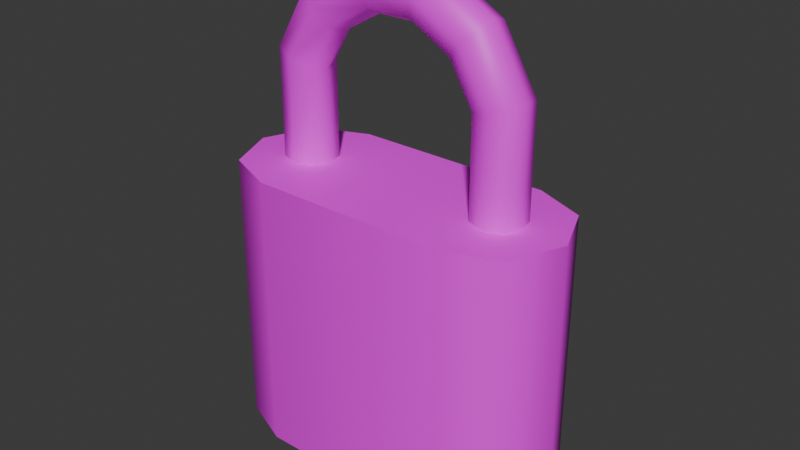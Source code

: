# Source: Lock.blend  (saved by Blender 4.2.66; exported with 4.5.12 LTS)
import bpy
from mathutils import Matrix  # noqa: F401  (used for matrix-valued properties, if any)

bpy.ops.wm.read_factory_settings(use_empty=True)
scene = bpy.context.scene
scene.name = 'Scene'

# ---- collections
col_lock = bpy.data.collections.new('Lock'); scene.collection.children.link(col_lock)

# ---- images (referenced by path relative to the original .blend; pixels are not part of the script)
import os
ASSET_DIR = os.environ.get("B2B_ASSET_DIR", "")  # directory of the original .blend (textures are referenced by path, not embedded)
HERE = os.path.dirname(os.path.abspath(__file__))  # packed textures are extracted next to this script under _unpacked/

def load_image(name, relpath, width, height, colorspace="sRGB"):
    """Load a texture the original file referenced (path relative to the .blend, or extracted next to this script)."""
    p = next((c for c in (os.path.join(HERE, relpath), os.path.join(ASSET_DIR, relpath)) if relpath and os.path.exists(c)), "")
    if p:
        img = bpy.data.images.load(p, check_existing=True)
        img.name = name
    else:  # same state as the original file: an image datablock whose file is absent (Cycles renders it pink)
        img = bpy.data.images.new(name, width, height)
        img.source = "FILE"
        img.filepath = "//" + (relpath or name)
    img.colorspace_settings.name = colorspace
    return img
img_gradients_basics_psd = load_image('Gradients_Basics.psd', 'Gradients_Basics.psd', 1024, 1024, 'sRGB')

# ---- materials (node trees are filled in below, after node groups)
mat_material = bpy.data.materials.new('Material')
mat_material.alpha_threshold = 0.0
mat_material.use_transparent_shadow = False
mat_material.roughness = 0.5
mat_material.line_color = (0.0, 0.0, 0.0, 1.0)

# ---- node groups
ng_smooth_by_angle = bpy.data.node_groups.new('Smooth by Angle', 'GeometryNodeTree')
_s = ng_smooth_by_angle.interface.new_socket(name='Mesh', in_out='OUTPUT', socket_type='NodeSocketGeometry')
_s = ng_smooth_by_angle.interface.new_socket(name='Mesh', in_out='INPUT', socket_type='NodeSocketGeometry')
_s = ng_smooth_by_angle.interface.new_socket(name='Angle', in_out='INPUT', socket_type='NodeSocketFloat')
_s.subtype = 'ANGLE'
_s.default_value = 0.5236
_s.min_value = 0.0
_s.max_value = 3.142
_s.description = 'Maximum face angle for smooth edges'
_s = ng_smooth_by_angle.interface.new_socket(name='Ignore Sharpness', in_out='INPUT', socket_type='NodeSocketBool')
_s.force_non_field = True
ng_smooth_by_angle.description = 'Set the sharpness of mesh edges based on the angle between the neighboring faces'
ng_smooth_by_angle.is_modifier = True
_N = ng_smooth_by_angle.nodes; _L = ng_smooth_by_angle.links
n0 = _N.new('GeometryNodeSetShadeSmooth'); n0.name = 'Set Shade Smooth'; n0.location = (120, -80)
n0.domain = 'EDGE'
n1 = _N.new('GeometryNodeSetShadeSmooth'); n1.name = 'Set Shade Smooth.001'; n1.location = (300, -80)
n2 = _N.new('NodeGroupOutput'); n2.name = 'Group Output'; n2.location = (480, -80)
n3 = _N.new('GeometryNodeInputMeshEdgeAngle'); n3.name = 'Edge Angle'; n3.location = (-440, -240)
n4 = _N.new('NodeGroupInput'); n4.name = 'Group Input'; n4.location = (-80, -80)
n5 = _N.new('GeometryNodeInputEdgeSmooth'); n5.name = 'Is Edge Smooth'; n5.location = (-260, -120)
n6 = _N.new('GeometryNodeInputShadeSmooth'); n6.name = 'Is Shade Smooth'; n6.location = (-440, -397)
n7 = _N.new('FunctionNodeCompare'); n7.name = 'Compare'; n7.location = (-260, -260)
n7.operation = 'LESS_EQUAL'
n7.inputs[6].default_value = (0.0, 0.0, 0.0, 0.0)
n7.inputs[7].default_value = (0.0, 0.0, 0.0, 0.0)
n8 = _N.new('FunctionNodeBooleanMath'); n8.name = 'Boolean Math.001'; n8.location = (-80, -260)
n9 = _N.new('NodeGroupInput'); n9.name = 'Group Input.001'; n9.location = (-440, -329)
n10 = _N.new('NodeGroupInput'); n10.name = 'Group Input.002'; n10.location = (-259, -189)
n11 = _N.new('FunctionNodeBooleanMath'); n11.name = 'Boolean Math'; n11.location = (-80, -149)
n11.operation = 'OR'
n12 = _N.new('FunctionNodeBooleanMath'); n12.name = 'Boolean Math.002'; n12.location = (-260, -380)
n12.operation = 'OR'
n13 = _N.new('NodeGroupInput'); n13.name = 'Group Input.003'; n13.location = (-440, -460)
_L.new(n3.outputs[0], n7.inputs[0])
_L.new(n1.outputs[0], n2.inputs[0])
_L.new(n9.outputs[1], n7.inputs[1])
_L.new(n7.outputs[0], n8.inputs[0])
_L.new(n4.outputs[0], n0.inputs[0])
_L.new(n0.outputs[0], n1.inputs[0])
_L.new(n8.outputs[0], n0.inputs[2])
_L.new(n10.outputs[2], n11.inputs[1])
_L.new(n5.outputs[0], n11.inputs[0])
_L.new(n11.outputs[0], n0.inputs[1])
_L.new(n13.outputs[2], n12.inputs[1])
_L.new(n6.outputs[0], n12.inputs[0])
_L.new(n12.outputs[0], n8.inputs[1])
n2.is_active_output = True

# ---- material node trees
mat_material.use_nodes = True; mat_material.node_tree.nodes.clear()
_N = mat_material.node_tree.nodes; _L = mat_material.node_tree.links
n0 = _N.new('ShaderNodeOutputMaterial'); n0.name = 'Material Output'; n0.location = (300, 300)
n1 = _N.new('ShaderNodeBsdfPrincipled'); n1.name = 'Principled BSDF'; n1.location = (10, 300)
n1.inputs[3].default_value = 1.45
n2 = _N.new('ShaderNodeTexImage'); n2.name = 'Image Texture'; n2.location = (-280, 280)
n2.image = img_gradients_basics_psd
_L.new(n1.outputs[0], n0.inputs[0])
_L.new(n2.outputs[0], n1.inputs[0])
n0.is_active_output = True

# ---- world
world_world = bpy.data.worlds.new('World'); scene.world = world_world
world_world.use_nodes = True; world_world.node_tree.nodes.clear()
_N = world_world.node_tree.nodes; _L = world_world.node_tree.links
n0 = _N.new('ShaderNodeOutputWorld'); n0.name = 'World Output'; n0.location = (300, 300)
n1 = _N.new('ShaderNodeBackground'); n1.name = 'Background'; n1.location = (10, 300)
n1.inputs[0].default_value = (0.05088, 0.05088, 0.05088, 1.0)
_L.new(n1.outputs[0], n0.inputs[0])
n0.is_active_output = True
world_world.color = (0.05088, 0.05088, 0.05088)
world_world.use_sun_shadow = False
world_world.sun_shadow_jitter_overblur = 0.0

# ---- meshes
me_cube = bpy.data.meshes.new('Cube')
me_cube.from_pydata([(-0.5783, -0.4217, -0.8121), (-1.0, -2.98e-08, -0.8121), (-0.8765, -0.2982, -0.8121), (-1.0, -2.98e-08, 0.8121), (-0.5783, -0.4217, 0.8121), (-0.8765, -0.2982, 0.8121), (0.5031, -0.09329, 0.8121), (0.5342, -0.09329, 1.767), (0.7297, -0.09329, 1.429), (0.7297, -0.09329, 0.8121), (-0.5031, -0.09329, 0.8121), (-0.7297, -0.09329, 0.8121), (1.0, -2.98e-08, -0.8121), (0.5783, -0.4217, -0.8121), (0.8765, -0.2982, -0.8121), (0.5783, -0.4217, 0.8121), (1.0, -2.98e-08, 0.8121), (0.8765, -0.2982, 0.8121), (-0.7297, -0.09329, 1.429), (-0.5031, -0.09329, 1.368), (-0.5342, -0.09329, 1.767), (-0.3683, -0.09329, 1.601), (-0.1955, -0.09329, 1.963), (0.1955, -0.09329, 1.963), (0.2008, -5.565e-10, 1.994), (-0.2008, -4.681e-08, 1.994), (-0.5487, -5.565e-10, 1.793), (-0.7495, -4.411e-09, 1.445), (-0.7495, -5.565e-10, 0.8121), (0.7495, -4.411e-09, 0.8121), (0.7495, -5.565e-10, 1.445), (0.5487, -4.681e-08, 1.793), (-0.1281, -3.996e-08, 1.69), (0.1281, 3.395e-09, 1.69), (-0.3501, 1.347e-09, 1.562), (-0.4782, -4.267e-09, 1.34), (-0.4782, -1.889e-09, 0.8121), (0.4782, -3.078e-09, 0.8121), (0.4782, 1.347e-09, 1.34), (0.3501, -3.996e-08, 1.562), (0.1348, -0.09329, 1.736), (-0.1348, -0.09329, 1.736), (0.5031, -0.09329, 1.368), (0.3683, -0.09329, 1.601), (0.4512, -0.1396, 1.684), (0.6164, -0.1396, 1.398), (0.6164, -0.1396, 0.8121), (-0.6164, -0.1396, 0.8121), (-0.6164, -0.1396, 1.398), (-0.4512, -0.1396, 1.684), (-0.1652, -0.1396, 1.849), (0.1652, -0.1396, 1.849)], [], [(13, 15, 4, 0), (33, 40, 41, 32), (50, 22, 20, 49), (39, 43, 40, 33), (46, 9, 8, 45), (0, 4, 5, 2), (2, 5, 3, 1), (45, 8, 7, 44), (49, 20, 18, 48), (4, 15, 17, 16, 3, 5), (51, 23, 22, 50), (15, 13, 14, 17), (17, 14, 12, 16), (48, 18, 11, 47), (44, 7, 23, 51), (31, 7, 8, 30), (19, 48, 47, 10), (38, 42, 43, 39), (24, 23, 7, 31), (25, 22, 23, 24), (32, 41, 21, 34), (26, 20, 22, 25), (34, 21, 19, 35), (27, 18, 20, 26), (35, 19, 10, 36), (28, 11, 18, 27), (37, 6, 42, 38), (43, 44, 51, 40), (30, 8, 9, 29), (40, 51, 50, 41), (21, 49, 48, 19), (42, 45, 44, 43), (6, 46, 45, 42), (41, 50, 49, 21), (2, 1, 12, 14, 13, 0)])
me_cube.polygons.foreach_set('use_smooth', [True] * 35)
_uv = me_cube.uv_layers.new(name='UVMap')
_uv.uv.foreach_set('vector', [0.1436, 0.7646, 0.1436, 0.9042, 0.167, 0.9042, 0.167, 0.7646, 0.3421, 0.7411, 0.342, 0.9043, 0.3474, 0.9043, 0.3473, 0.7411, 0.3481, 0.9173, 0.3487, 0.9304, 0.3555, 0.9078, 0.3538, 0.8983, 0.3377, 0.7263, 0.3373, 0.8887, 0.342, 0.9043, 0.3421, 0.7411, 0.3323, 0.7977, 0.33, 0.7977, 0.33, 0.8688, 0.3323, 0.8653, 0.167, 0.7646, 0.167, 0.9042, 0.173, 0.9042, 0.173, 0.7646, 0.173, 0.7646, 0.173, 0.9042, 0.1755, 0.9042, 0.1755, 0.7646, 0.3323, 0.8653, 0.33, 0.8688, 0.3339, 0.9078, 0.3356, 0.8983, 0.3538, 0.8983, 0.3555, 0.9078, 0.3595, 0.8688, 0.3572, 0.8653, 0.167, 0.9687, 0.1436, 0.9687, 0.1376, 0.9687, 0.1351, 0.9687, 0.1755, 0.9687, 0.173, 0.9687, 0.3414, 0.9173, 0.3408, 0.9304, 0.3487, 0.9304, 0.3481, 0.9173, 0.1436, 0.9042, 0.1436, 0.7646, 0.1376, 0.7646, 0.1376, 0.9042, 0.1376, 0.9042, 0.1376, 0.7646, 0.1351, 0.7646, 0.1351, 0.9042, 0.3572, 0.8653, 0.3595, 0.8688, 0.3595, 0.7977, 0.3572, 0.7977, 0.3356, 0.8983, 0.3339, 0.9078, 0.3408, 0.9304, 0.3414, 0.9173, 0.3336, 0.9828, 0.3339, 0.9078, 0.33, 0.8688, 0.3296, 0.9578, 0.3549, 0.8618, 0.3572, 0.8653, 0.3572, 0.7977, 0.3549, 0.7977, 0.3351, 0.7007, 0.3346, 0.8618, 0.3373, 0.8887, 0.3377, 0.7263, 0.3407, 0.9972, 0.3408, 0.9304, 0.3339, 0.9078, 0.3336, 0.9828, 0.3488, 0.9972, 0.3487, 0.9304, 0.3408, 0.9304, 0.3407, 0.9972, 0.3473, 0.7411, 0.3474, 0.9043, 0.3522, 0.8887, 0.3518, 0.7263, 0.3558, 0.9828, 0.3555, 0.9078, 0.3487, 0.9304, 0.3488, 0.9972, 0.3518, 0.7263, 0.3522, 0.8887, 0.3549, 0.8618, 0.3544, 0.7007, 0.3599, 0.9578, 0.3595, 0.8688, 0.3555, 0.9078, 0.3558, 0.9828, 0.3544, 0.7007, 0.3549, 0.8618, 0.3549, 0.7977, 0.3544, 0.6398, 0.3599, 0.9123, 0.3595, 0.7977, 0.3595, 0.8688, 0.3599, 0.9578, 0.3351, 0.6398, 0.3346, 0.7977, 0.3346, 0.8618, 0.3351, 0.7007, 0.3373, 0.8887, 0.3356, 0.8983, 0.3414, 0.9173, 0.342, 0.9043, 0.3296, 0.9578, 0.33, 0.8688, 0.33, 0.7977, 0.3296, 0.9123, 0.342, 0.9043, 0.3414, 0.9173, 0.3481, 0.9173, 0.3474, 0.9043, 0.3522, 0.8887, 0.3538, 0.8983, 0.3572, 0.8653, 0.3549, 0.8618, 0.3346, 0.8618, 0.3323, 0.8653, 0.3356, 0.8983, 0.3373, 0.8887, 0.3346, 0.7977, 0.3323, 0.7977, 0.3323, 0.8653, 0.3346, 0.8618, 0.3474, 0.9043, 0.3481, 0.9173, 0.3538, 0.8983, 0.3522, 0.8887, 0.173, 0.5042, 0.1755, 0.5042, 0.1351, 0.5042, 0.1376, 0.5042, 0.1436, 0.5042, 0.167, 0.5042])
me_cube.materials.append(mat_material)
me_cube.update()

# ---- objects
ob_lock = bpy.data.objects.new('Lock', me_cube)

# ---- transforms, parenting, visibility, modifiers, constraints
ob_lock.location = (0.0, 0.0, 0.0)
_m = ob_lock.modifiers.new('Mirror', 'MIRROR')
_m.use_axis = (False, True, False)
_m.use_clip = True
_m = ob_lock.modifiers.new('Smooth by Angle', 'NODES')
_m.node_group = ng_smooth_by_angle
_gi = [s.identifier for s in ng_smooth_by_angle.interface.items_tree if s.item_type == 'SOCKET' and s.in_out == 'INPUT']
_m[_gi[1]] = 1.047  # 'Angle'
_m.show_group_selector = False

# ---- collection membership
col_lock.objects.link(ob_lock)

# ---- scene / render settings (as saved in the file)
scene.frame_start = 1; scene.frame_end = 250; scene.frame_set(1)
scene.render.engine = 'BLENDER_EEVEE_NEXT'
bpy.context.view_layer.update()

# ---- added for rendering (the .blend has no active camera and no usable light): camera, sun
cam_auto = bpy.data.cameras.new('AutoCamera')
cam_auto.lens = 50.0
cam_auto.sensor_width = 36.0
cam_auto.clip_end = 1000.0
ob_auto_camera = bpy.data.objects.new('AutoCamera', cam_auto)
scene.collection.objects.link(ob_auto_camera)
ob_auto_camera.location = (3.28228, -3.93874, 3.21678)
ob_auto_camera.rotation_euler = (1.09748, -7.21219e-08, 0.694738)
scene.camera = ob_auto_camera
light_auto_sun = bpy.data.lights.new('AutoSun', 'SUN')
light_auto_sun.energy = 3.0
light_auto_sun.angle = 0.0523599
ob_auto_sun = bpy.data.objects.new('AutoSun', light_auto_sun)
scene.collection.objects.link(ob_auto_sun)
ob_auto_sun.rotation_euler = (0.872665, 0.174533, 0.523599)
bpy.context.view_layer.update()
